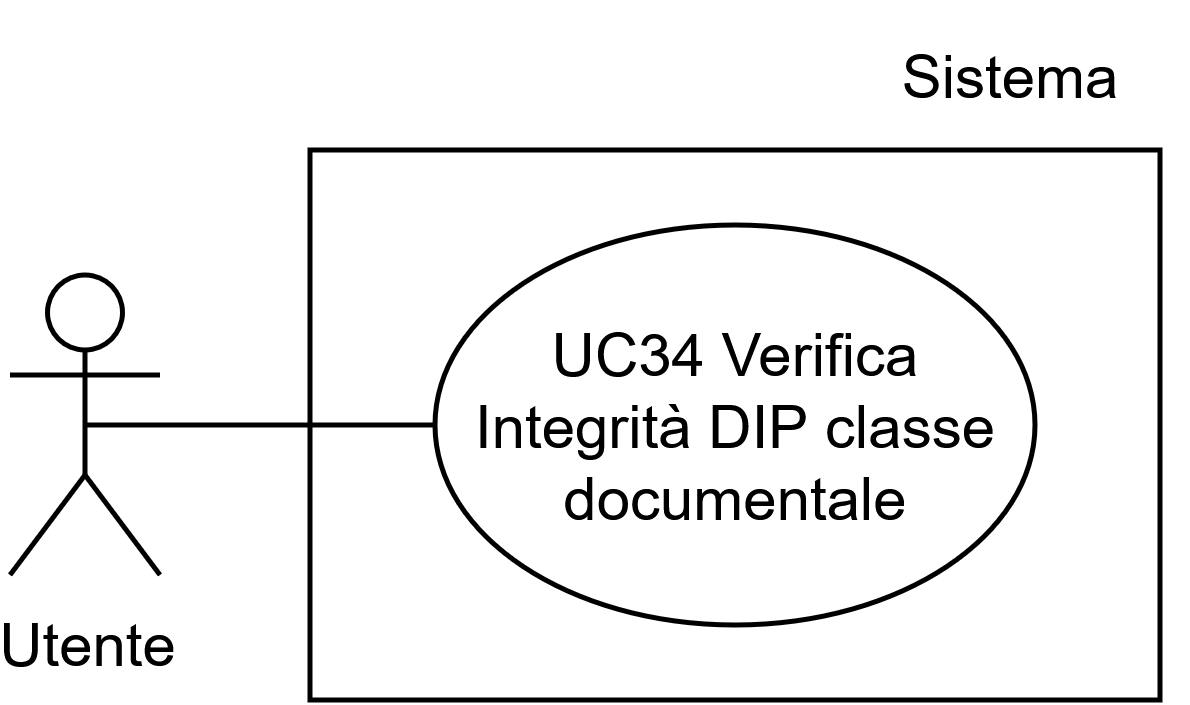

The diagram above was exported from draw.io. Its source (the exported page's mxGraphModel, read from the mxfile embedded in the PNG):
<mxGraphModel dx="1690" dy="268" grid="1" gridSize="10" guides="1" tooltips="1" connect="1" arrows="1" fold="1" page="1" pageScale="1" pageWidth="1169" pageHeight="827" math="0" shadow="0">
  <root>
    <mxCell id="0" />
    <mxCell id="1" parent="0" />
    <mxCell id="2" parent="1" style="rounded=0;whiteSpace=wrap;html=1;" value="" vertex="1">
      <mxGeometry height="110" width="170" x="50" y="2010" as="geometry" />
    </mxCell>
    <mxCell id="3" parent="1" style="shape=umlActor;verticalLabelPosition=bottom;verticalAlign=top;html=1;outlineConnect=0;" value="Utente" vertex="1">
      <mxGeometry height="60" width="30" x="-10" y="2035" as="geometry" />
    </mxCell>
    <mxCell id="4" parent="1" style="ellipse;whiteSpace=wrap;html=1;" value="UC34 Verifica Integrità DIP classe documentale" vertex="1">
      <mxGeometry height="80" width="120" x="75" y="2025" as="geometry" />
    </mxCell>
    <mxCell id="5" parent="1" style="text;html=1;whiteSpace=wrap;strokeColor=none;fillColor=none;align=center;verticalAlign=middle;rounded=0;autosize=1;resizable=0;" value="&lt;div&gt;Sistema&lt;/div&gt;" vertex="1">
      <mxGeometry height="30" width="70" x="155" y="1980" as="geometry" />
    </mxCell>
    <mxCell id="6" edge="1" parent="1" source="4" style="endArrow=none;html=1;rounded=0;exitX=0;exitY=0.5;exitDx=0;exitDy=0;entryX=0.5;entryY=0.5;entryDx=0;entryDy=0;entryPerimeter=0;" target="3" value="">
      <mxGeometry height="50" relative="1" width="50" as="geometry">
        <mxPoint x="250" y="2120" as="sourcePoint" />
        <mxPoint x="300" y="2070" as="targetPoint" />
      </mxGeometry>
    </mxCell>
  </root>
</mxGraphModel>